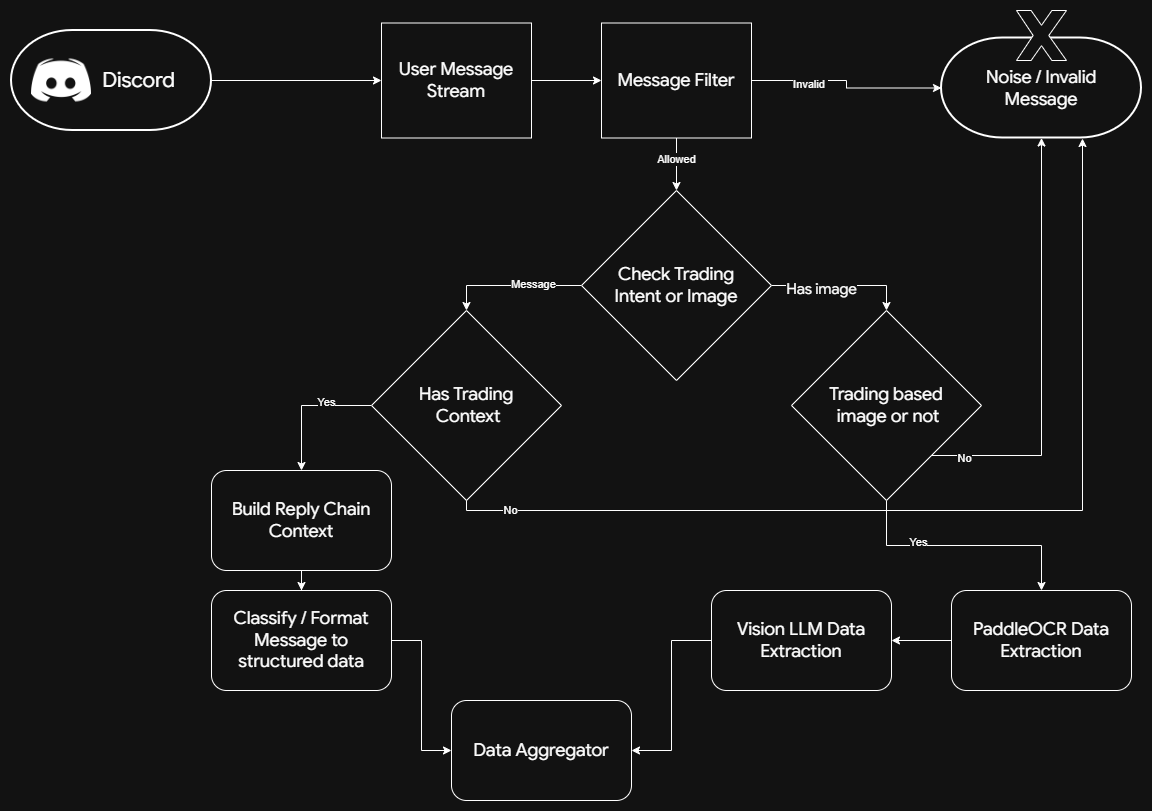

The diagram above was exported from draw.io. Its source (the exported page's mxGraphModel, read from the mxfile embedded in the PNG):
<mxGraphModel dx="1398" dy="858" grid="0" gridSize="10" guides="1" tooltips="1" connect="1" arrows="1" fold="1" page="1" pageScale="1" pageWidth="2339" pageHeight="3300" math="0" shadow="0">
  <root>
    <mxCell id="0" />
    <mxCell id="1" parent="0" />
    <mxCell id="ceuOw_aqfR0BJ7u6kt6T-8" edge="1" parent="1" source="ceuOw_aqfR0BJ7u6kt6T-5" style="edgeStyle=orthogonalEdgeStyle;rounded=0;orthogonalLoop=1;jettySize=auto;html=1;entryX=0;entryY=0.5;entryDx=0;entryDy=0;" target="ceuOw_aqfR0BJ7u6kt6T-11">
      <mxGeometry relative="1" as="geometry">
        <mxPoint x="590" y="200" as="targetPoint" />
      </mxGeometry>
    </mxCell>
    <mxCell id="ceuOw_aqfR0BJ7u6kt6T-5" parent="1" style="strokeWidth=2;html=1;shape=mxgraph.flowchart.terminator;whiteSpace=wrap;" value="" vertex="1">
      <mxGeometry height="100" width="200" x="230" y="150" as="geometry" />
    </mxCell>
    <mxCell id="ceuOw_aqfR0BJ7u6kt6T-4" parent="1" style="shape=image;verticalLabelPosition=bottom;labelBackgroundColor=default;verticalAlign=top;aspect=fixed;imageAspect=0;image=data:image/png,(base64 omitted: 5916 chars);" value="" vertex="1">
      <mxGeometry height="60" width="60" x="250" y="170" as="geometry" />
    </mxCell>
    <mxCell id="ceuOw_aqfR0BJ7u6kt6T-6" parent="1" style="text;html=1;whiteSpace=wrap;strokeColor=none;fillColor=none;align=center;verticalAlign=middle;rounded=0;fontSize=21;" value="&lt;span style=&quot;font-family: &amp;quot;Google Sans&amp;quot;;&quot;&gt;Discord&amp;nbsp;&lt;/span&gt;" vertex="1">
      <mxGeometry height="30" width="60" x="330" y="185" as="geometry" />
    </mxCell>
    <mxCell id="ceuOw_aqfR0BJ7u6kt6T-13" edge="1" parent="1" source="ceuOw_aqfR0BJ7u6kt6T-11" style="edgeStyle=orthogonalEdgeStyle;rounded=0;orthogonalLoop=1;jettySize=auto;html=1;entryX=0;entryY=0.5;entryDx=0;entryDy=0;" target="ceuOw_aqfR0BJ7u6kt6T-12">
      <mxGeometry relative="1" as="geometry" />
    </mxCell>
    <mxCell id="ceuOw_aqfR0BJ7u6kt6T-11" parent="1" style="rounded=0;whiteSpace=wrap;html=1;" value="&lt;span style=&quot;font-family: &amp;quot;Google Sans&amp;quot;; font-size: 18px;&quot;&gt;User Message Stream&lt;/span&gt;" vertex="1">
      <mxGeometry height="115" width="150" x="600" y="142.5" as="geometry" />
    </mxCell>
    <mxCell id="ceuOw_aqfR0BJ7u6kt6T-16" edge="1" parent="1" source="ceuOw_aqfR0BJ7u6kt6T-12" style="edgeStyle=orthogonalEdgeStyle;rounded=0;orthogonalLoop=1;jettySize=auto;html=1;entryX=0.5;entryY=0;entryDx=0;entryDy=0;" target="ceuOw_aqfR0BJ7u6kt6T-15">
      <mxGeometry relative="1" as="geometry" />
    </mxCell>
    <mxCell id="ceuOw_aqfR0BJ7u6kt6T-25" connectable="0" parent="ceuOw_aqfR0BJ7u6kt6T-16" style="edgeLabel;html=1;align=center;verticalAlign=middle;resizable=0;points=[];" value="Allowed" vertex="1">
      <mxGeometry relative="1" x="-0.219" y="-1" as="geometry">
        <mxPoint as="offset" />
      </mxGeometry>
    </mxCell>
    <mxCell id="ceuOw_aqfR0BJ7u6kt6T-12" parent="1" style="rounded=0;whiteSpace=wrap;html=1;" value="&lt;span style=&quot;font-family: &amp;quot;Google Sans&amp;quot;; font-size: 18px;&quot;&gt;Message Filter&lt;/span&gt;" vertex="1">
      <mxGeometry height="115" width="150" x="820" y="142.5" as="geometry" />
    </mxCell>
    <mxCell id="ceuOw_aqfR0BJ7u6kt6T-21" edge="1" parent="1" source="ceuOw_aqfR0BJ7u6kt6T-15" style="edgeStyle=orthogonalEdgeStyle;rounded=0;orthogonalLoop=1;jettySize=auto;html=1;entryX=0.5;entryY=0;entryDx=0;entryDy=0;" target="ceuOw_aqfR0BJ7u6kt6T-23">
      <mxGeometry relative="1" as="geometry">
        <mxPoint x="1090" y="400" as="targetPoint" />
      </mxGeometry>
    </mxCell>
    <mxCell id="ceuOw_aqfR0BJ7u6kt6T-22" connectable="0" parent="ceuOw_aqfR0BJ7u6kt6T-21" style="edgeLabel;html=1;align=center;verticalAlign=middle;resizable=0;points=[];fontFamily=Google Sans;fontSource=https%3A%2F%2Ffonts.googleapis.com%2Fcss%3Ffamily%3DGoogle%2BSans;fontSize=15;" value="Has image" vertex="1">
      <mxGeometry relative="1" x="-0.3045" y="-2" as="geometry">
        <mxPoint as="offset" />
      </mxGeometry>
    </mxCell>
    <mxCell id="ceuOw_aqfR0BJ7u6kt6T-45" edge="1" parent="1" source="ceuOw_aqfR0BJ7u6kt6T-15" style="edgeStyle=orthogonalEdgeStyle;rounded=0;orthogonalLoop=1;jettySize=auto;html=1;entryX=0.5;entryY=0;entryDx=0;entryDy=0;" target="ceuOw_aqfR0BJ7u6kt6T-44">
      <mxGeometry relative="1" as="geometry" />
    </mxCell>
    <mxCell id="ceuOw_aqfR0BJ7u6kt6T-52" connectable="0" parent="ceuOw_aqfR0BJ7u6kt6T-45" style="edgeLabel;html=1;align=center;verticalAlign=middle;resizable=0;points=[];" value="Message" vertex="1">
      <mxGeometry relative="1" x="-0.3" y="-2" as="geometry">
        <mxPoint as="offset" />
      </mxGeometry>
    </mxCell>
    <mxCell id="ceuOw_aqfR0BJ7u6kt6T-15" parent="1" style="rhombus;whiteSpace=wrap;html=1;" value="&lt;span style=&quot;font-family: &amp;quot;Google Sans&amp;quot;; font-size: 18px;&quot;&gt;Check Trading &lt;br&gt;Intent&amp;nbsp;or Image&lt;/span&gt;" vertex="1">
      <mxGeometry height="190" width="190" x="800" y="310" as="geometry" />
    </mxCell>
    <mxCell id="ceuOw_aqfR0BJ7u6kt6T-37" edge="1" parent="1" source="ceuOw_aqfR0BJ7u6kt6T-23" style="edgeStyle=orthogonalEdgeStyle;rounded=0;orthogonalLoop=1;jettySize=auto;html=1;" target="ceuOw_aqfR0BJ7u6kt6T-36">
      <mxGeometry relative="1" as="geometry" />
    </mxCell>
    <mxCell id="ceuOw_aqfR0BJ7u6kt6T-38" connectable="0" parent="ceuOw_aqfR0BJ7u6kt6T-37" style="edgeLabel;html=1;align=center;verticalAlign=middle;resizable=0;points=[];" value="Yes" vertex="1">
      <mxGeometry relative="1" x="-0.3829" y="4" as="geometry">
        <mxPoint as="offset" />
      </mxGeometry>
    </mxCell>
    <mxCell id="ceuOw_aqfR0BJ7u6kt6T-23" parent="1" style="rhombus;whiteSpace=wrap;html=1;" value="&lt;font face=&quot;Google Sans&quot;&gt;&lt;span style=&quot;font-size: 18px;&quot;&gt;Trading based&lt;br&gt;&amp;nbsp;image or not&lt;/span&gt;&lt;/font&gt;" vertex="1">
      <mxGeometry height="190" width="190" x="1010" y="430" as="geometry" />
    </mxCell>
    <mxCell id="ceuOw_aqfR0BJ7u6kt6T-26" parent="1" style="strokeWidth=2;html=1;shape=mxgraph.flowchart.terminator;whiteSpace=wrap;" value="&lt;font style=&quot;font-size: 18px;&quot; face=&quot;Google Sans&quot; data-font-src=&quot;https://fonts.googleapis.com/css?family=Google+Sans&quot;&gt;Noise / Invalid&lt;br&gt;Message&lt;/font&gt;" vertex="1">
      <mxGeometry height="100" width="200" x="1160" y="157.5" as="geometry" />
    </mxCell>
    <mxCell id="ceuOw_aqfR0BJ7u6kt6T-27" parent="1" style="verticalLabelPosition=bottom;verticalAlign=top;html=1;shape=mxgraph.basic.x" value="" vertex="1">
      <mxGeometry height="50" width="50" x="1235" y="130" as="geometry" />
    </mxCell>
    <mxCell id="ceuOw_aqfR0BJ7u6kt6T-28" edge="1" parent="1" source="ceuOw_aqfR0BJ7u6kt6T-12" style="edgeStyle=orthogonalEdgeStyle;rounded=0;orthogonalLoop=1;jettySize=auto;html=1;entryX=0;entryY=0.5;entryDx=0;entryDy=0;entryPerimeter=0;" target="ceuOw_aqfR0BJ7u6kt6T-26">
      <mxGeometry relative="1" as="geometry">
        <Array as="points">
          <mxPoint x="1065" y="200" />
          <mxPoint x="1065" y="208" />
        </Array>
      </mxGeometry>
    </mxCell>
    <mxCell id="ceuOw_aqfR0BJ7u6kt6T-51" connectable="0" parent="ceuOw_aqfR0BJ7u6kt6T-28" style="edgeLabel;html=1;align=center;verticalAlign=middle;resizable=0;points=[];" value="Invalid&amp;nbsp;" vertex="1">
      <mxGeometry relative="1" x="-0.4127" y="-3" as="geometry">
        <mxPoint as="offset" />
      </mxGeometry>
    </mxCell>
    <mxCell id="ceuOw_aqfR0BJ7u6kt6T-30" edge="1" parent="1" source="ceuOw_aqfR0BJ7u6kt6T-23" style="edgeStyle=orthogonalEdgeStyle;rounded=0;orthogonalLoop=1;jettySize=auto;html=1;entryX=0.5;entryY=1;entryDx=0;entryDy=0;entryPerimeter=0;" target="ceuOw_aqfR0BJ7u6kt6T-26">
      <mxGeometry relative="1" as="geometry">
        <Array as="points">
          <mxPoint x="1260" y="575" />
        </Array>
      </mxGeometry>
    </mxCell>
    <mxCell id="ceuOw_aqfR0BJ7u6kt6T-31" connectable="0" parent="ceuOw_aqfR0BJ7u6kt6T-30" style="edgeLabel;html=1;align=center;verticalAlign=middle;resizable=0;points=[];" value="No" vertex="1">
      <mxGeometry relative="1" x="-0.849" y="-2" as="geometry">
        <mxPoint as="offset" />
      </mxGeometry>
    </mxCell>
    <mxCell id="ceuOw_aqfR0BJ7u6kt6T-39" edge="1" parent="1" source="ceuOw_aqfR0BJ7u6kt6T-32" style="edgeStyle=orthogonalEdgeStyle;rounded=0;orthogonalLoop=1;jettySize=auto;html=1;entryX=0.5;entryY=0;entryDx=0;entryDy=0;" target="ceuOw_aqfR0BJ7u6kt6T-35">
      <mxGeometry relative="1" as="geometry" />
    </mxCell>
    <mxCell id="ceuOw_aqfR0BJ7u6kt6T-32" parent="1" style="rounded=1;whiteSpace=wrap;html=1;" value="&lt;font face=&quot;Google Sans&quot; data-font-src=&quot;https://fonts.googleapis.com/css?family=Google+Sans&quot; style=&quot;font-size: 18px;&quot;&gt;Build Reply Chain Context&lt;/font&gt;" vertex="1">
      <mxGeometry height="100" width="180" x="430" y="590" as="geometry" />
    </mxCell>
    <mxCell id="ceuOw_aqfR0BJ7u6kt6T-55" edge="1" parent="1" source="ceuOw_aqfR0BJ7u6kt6T-35" style="edgeStyle=orthogonalEdgeStyle;rounded=0;orthogonalLoop=1;jettySize=auto;html=1;entryX=0;entryY=0.5;entryDx=0;entryDy=0;" target="ceuOw_aqfR0BJ7u6kt6T-42">
      <mxGeometry relative="1" as="geometry" />
    </mxCell>
    <mxCell id="ceuOw_aqfR0BJ7u6kt6T-35" parent="1" style="rounded=1;whiteSpace=wrap;html=1;" value="&lt;font face=&quot;Google Sans&quot; data-font-src=&quot;https://fonts.googleapis.com/css?family=Google+Sans&quot; style=&quot;font-size: 18px;&quot;&gt;Classify / Format Message to structured data&lt;br&gt;&lt;/font&gt;" vertex="1">
      <mxGeometry height="100" width="180" x="430" y="710" as="geometry" />
    </mxCell>
    <mxCell id="ceuOw_aqfR0BJ7u6kt6T-54" edge="1" parent="1" source="ceuOw_aqfR0BJ7u6kt6T-36" style="edgeStyle=orthogonalEdgeStyle;rounded=0;orthogonalLoop=1;jettySize=auto;html=1;entryX=1;entryY=0.5;entryDx=0;entryDy=0;" target="ceuOw_aqfR0BJ7u6kt6T-40">
      <mxGeometry relative="1" as="geometry" />
    </mxCell>
    <mxCell id="ceuOw_aqfR0BJ7u6kt6T-36" parent="1" style="rounded=1;whiteSpace=wrap;html=1;" value="&lt;font face=&quot;Google Sans&quot;&gt;&lt;span style=&quot;font-size: 18px;&quot;&gt;PaddleOCR Data Extraction&lt;/span&gt;&lt;/font&gt;" vertex="1">
      <mxGeometry height="100" width="180" x="1170" y="710" as="geometry" />
    </mxCell>
    <mxCell id="ceuOw_aqfR0BJ7u6kt6T-59" edge="1" parent="1" source="ceuOw_aqfR0BJ7u6kt6T-40" style="edgeStyle=orthogonalEdgeStyle;rounded=0;orthogonalLoop=1;jettySize=auto;html=1;entryX=1;entryY=0.5;entryDx=0;entryDy=0;" target="ceuOw_aqfR0BJ7u6kt6T-42">
      <mxGeometry relative="1" as="geometry" />
    </mxCell>
    <mxCell id="ceuOw_aqfR0BJ7u6kt6T-40" parent="1" style="rounded=1;whiteSpace=wrap;html=1;" value="&lt;font face=&quot;Google Sans&quot;&gt;&lt;span style=&quot;font-size: 18px;&quot;&gt;Vision LLM Data Extraction&lt;/span&gt;&lt;/font&gt;" vertex="1">
      <mxGeometry height="100" width="180" x="930" y="710" as="geometry" />
    </mxCell>
    <mxCell id="ceuOw_aqfR0BJ7u6kt6T-42" parent="1" style="rounded=1;whiteSpace=wrap;html=1;" value="&lt;font face=&quot;Google Sans&quot; data-font-src=&quot;https://fonts.googleapis.com/css?family=Google+Sans&quot; style=&quot;font-size: 18px;&quot;&gt;Data Aggregator&lt;br&gt;&lt;/font&gt;" vertex="1">
      <mxGeometry height="100" width="180" x="670" y="820" as="geometry" />
    </mxCell>
    <mxCell id="ceuOw_aqfR0BJ7u6kt6T-48" edge="1" parent="1" source="ceuOw_aqfR0BJ7u6kt6T-44" style="edgeStyle=orthogonalEdgeStyle;rounded=0;orthogonalLoop=1;jettySize=auto;html=1;entryX=0.5;entryY=0;entryDx=0;entryDy=0;" target="ceuOw_aqfR0BJ7u6kt6T-32">
      <mxGeometry relative="1" as="geometry">
        <Array as="points">
          <mxPoint x="520" y="525" />
        </Array>
      </mxGeometry>
    </mxCell>
    <mxCell id="ceuOw_aqfR0BJ7u6kt6T-49" connectable="0" parent="ceuOw_aqfR0BJ7u6kt6T-48" style="edgeLabel;html=1;align=center;verticalAlign=middle;resizable=0;points=[];" value="Yes" vertex="1">
      <mxGeometry relative="1" x="-0.3185" y="-4" as="geometry">
        <mxPoint as="offset" />
      </mxGeometry>
    </mxCell>
    <mxCell id="ceuOw_aqfR0BJ7u6kt6T-44" parent="1" style="rhombus;whiteSpace=wrap;html=1;" value="&lt;font face=&quot;Google Sans&quot;&gt;&lt;span style=&quot;font-size: 18px;&quot;&gt;Has Trading&lt;br&gt;&amp;nbsp;Context&lt;/span&gt;&lt;/font&gt;" vertex="1">
      <mxGeometry height="190" width="190" x="590" y="430" as="geometry" />
    </mxCell>
    <mxCell id="ceuOw_aqfR0BJ7u6kt6T-46" edge="1" parent="1" source="ceuOw_aqfR0BJ7u6kt6T-44" style="edgeStyle=orthogonalEdgeStyle;rounded=0;orthogonalLoop=1;jettySize=auto;html=1;entryX=0.705;entryY=1.005;entryDx=0;entryDy=0;entryPerimeter=0;" target="ceuOw_aqfR0BJ7u6kt6T-26">
      <mxGeometry relative="1" as="geometry">
        <Array as="points">
          <mxPoint x="685" y="630" />
          <mxPoint x="1301" y="630" />
        </Array>
      </mxGeometry>
    </mxCell>
    <mxCell id="E0Vzgr1Z1fzcPNGR1gc7-3" connectable="0" parent="ceuOw_aqfR0BJ7u6kt6T-46" style="edgeLabel;html=1;align=center;verticalAlign=middle;resizable=0;points=[];" value="No" vertex="1">
      <mxGeometry relative="1" x="-0.8944" y="1" as="geometry">
        <mxPoint as="offset" />
      </mxGeometry>
    </mxCell>
  </root>
</mxGraphModel>